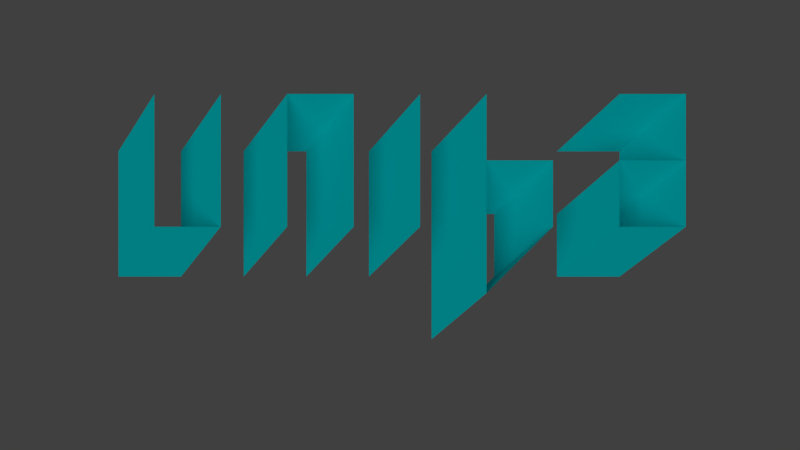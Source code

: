 # Source: unibalogo.blend  (saved by Blender 2.62.0; exported with 4.5.12 LTS)
import bpy
from mathutils import Matrix  # noqa: F401  (used for matrix-valued properties, if any)

bpy.ops.wm.read_factory_settings(use_empty=True)
scene = bpy.context.scene
scene.name = 'Scene'

# ---- collections
col_collection_1 = bpy.data.collections.new('Collection 1'); scene.collection.children.link(col_collection_1)

# ---- materials (node trees are filled in below, after node groups)
mat_material = bpy.data.materials.new('Material')
mat_material.alpha_threshold = 0.0
mat_material.use_transparent_shadow = False
mat_material.diffuse_color = (0.0, 0.7551, 0.8, 1.0)
mat_material.roughness = 0.5
mat_material.line_color = (0.0, 0.0, 0.0, 1.0)

# ---- material node trees

# ---- world
world_world = bpy.data.worlds.new('World'); scene.world = world_world
world_world.color = (0.05088, 0.05088, 0.05088)
world_world.use_sun_shadow = False
world_world.sun_shadow_jitter_overblur = 0.0
world_world.cycles.sampling_method = 'MANUAL'
world_world.cycles.sample_map_resolution = 256

# ---- cameras
cam_camera = bpy.data.cameras.new('Camera')
cam_camera.clip_end = 100.0
cam_camera.lens = 35.0
cam_camera.sensor_width = 32.0
cam_camera.sensor_height = 18.0
cam_camera.dof.focus_distance = 0.0
cam_camera.dof.aperture_fstop = 128.0

# ---- lights
light_sun = bpy.data.lights.new('Sun', 'SUN')
light_sun.transmission_factor = 0.0
light_sun.angle = 1.571
light_sun.energy = 1.0
light_sun.shadow_buffer_clip_start = 0.5
light_sun.shadow_soft_size = 1.0
light_sun.shadow_cascade_max_distance = 1000.0
light_sun.cycles.use_multiple_importance_sampling = False

# ---- meshes
me_plane_008 = bpy.data.meshes.new('Plane.008')
me_plane_008.from_pydata([(1.0, 1.0, -1.0), (1.8, 0.2, -0.2), (2.8, 0.2, 0.8), (2.0, 1.0, 3.139e-07), (1.0, 1.0, -3.0), (1.8, 0.2, -2.2), (1.8, 0.2, -1.2), (1.0, 1.0, -2.0), (1.51e-07, 1.0, -3.0), (0.8, 0.2, -2.2), (0.8, 0.2, -1.2), (5.086e-07, 1.0, -2.0), (-1.0, 1.0, -3.0), (-0.2, 0.2, -2.2), (-0.2, 0.2, -1.2), (-1.0, 1.0, -2.0), (3.197e-29, 1.0, -1.0), (0.8, 0.2, -0.2), (0.8, 0.2, 0.8), (3.576e-07, 1.0, 7.55e-08), (-1.0, 1.0, 2.0), (-0.2, 0.2, 2.8), (-0.2, 0.2, 3.8), (-1.0, 1.0, 3.0), (1.0, 1.0, 4.0), (1.8, 0.2, 4.8), (1.8, 0.2, 5.8), (1.0, 1.0, 5.0), (1.0, 1.0, -2.0), (1.8, 0.2, -1.2), (0.8, 0.2, -1.2), (5.086e-07, 1.0, -2.0), (1.0, 1.0, -3.0), (1.8, 0.2, -2.2), (-0.2, 0.2, -2.2), (-1.0, 1.0, -3.0), (1.0, 1.0, -1.0), (1.8, 0.2, -0.2), (0.8, 0.2, -0.2), (4.331e-07, 1.0, -1.0), (2.0, 1.0, 7.55e-08), (2.8, 0.2, 0.8), (-0.2, 0.2, 0.8), (-1.0, 1.0, 0.0), (1.0, 1.0, 1.0), (1.8, 0.2, 1.8), (-0.2, 0.2, 1.8), (-1.0, 1.0, 1.0), (1.0, 1.0, 2.0), (1.8, 0.2, 2.8), (-0.2, 0.2, 2.8), (-1.0, 1.0, 2.0), (1.0, 1.0, 3.0), (1.8, 0.2, 3.8), (-0.2, 0.2, 3.8), (-1.0, 1.0, 3.0), (1.0, 1.0, 4.0), (1.8, 0.2, 4.8), (-0.2, 0.2, 4.8), (-1.0, 1.0, 4.0), (1.0, 1.0, 5.0), (1.8, 0.2, 5.8), (-0.2, 0.2, 5.8), (-1.0, 1.0, 5.0)], [], [(0, 3, 2, 1), (4, 7, 6, 5), (8, 11, 10, 9), (12, 15, 14, 13), (16, 19, 18, 17), (20, 23, 22, 21), (24, 27, 26, 25), (28, 31, 30, 29), (32, 35, 34, 33), (36, 39, 38, 37), (40, 43, 42, 41), (44, 47, 46, 45), (48, 51, 50, 49), (52, 55, 54, 53), (56, 59, 58, 57), (60, 63, 62, 61)])
me_plane_008.materials.append(mat_material)
me_plane_008.use_remesh_preserve_volume = False
me_plane_008.use_remesh_preserve_attributes = False
me_plane_008.use_mirror_vertex_groups = False
me_plane_008.update()

# ---- curves / text
cu_beziercurve_000 = bpy.data.curves.new('BezierCurve.000', 'CURVE')
cu_beziercurve_000.dimensions = '3D'
_sp = cu_beziercurve_000.splines.new('BEZIER'); _sp.bezier_points.add(20)
_sp.bezier_points.foreach_set('co', [-4.0, 1.0, 0.0, -4.0, -1.0, 0.0, -3.0, -1.0, 0.0, -3.0, 1.0, 0.0, -2.0, -1.0, 0.0, -2.0, 1.0, 0.0, -1.0, 1.0, 0.0, -1.0, -1.0, 0.0, 0.0, 1.0, 0.0, 0.0, -1.0, 0.0, 1.0, 1.0, 0.0, 1.0, -2.0, 0.0, 2.0, -1.0, 0.0, 2.0, 0.0, 0.0, 1.0, 0.0, 0.0, 3.0, 1.0, 0.0, 4.0, 1.0, 0.0, 4.0, -1.0, 0.0, 3.0, -1.0, 0.0, 3.0, 0.0, 0.0, 4.0, 0.0, 0.0])
_sp.bezier_points.foreach_set('handle_left', [-4.0, 1.667, 0.0, -4.0, -0.3333, 0.0, -3.333, -1.0, 0.0, -3.0, 0.3333, 0.0, -2.333, -0.3333, 0.0, -2.0, 0.3333, 0.0, -1.333, 1.0, 0.0, -1.0, -0.3333, 0.0, -0.3333, 0.3333, 0.0, 0.0, -0.3333, 0.0, 0.6667, 0.3333, 0.0, 1.0, -1.0, 0.0, 1.667, -1.333, 0.0, 2.0, -0.3333, 0.0, 1.333, 0.0, 0.0, 2.333, 0.6667, 0.0, 3.667, 1.0, 0.0, 4.0, -0.3333, 0.0, 3.333, -1.0, 0.0, 3.0, -0.3333, 0.0, 3.667, 0.0, 0.0])
_sp.bezier_points.foreach_set('handle_right', [-4.0, 0.3333, 0.0, -3.667, -1.0, 0.0, -3.0, -0.3333, 0.0, -2.667, 0.3333, 0.0, -2.0, -0.3333, 0.0, -1.667, 1.0, 0.0, -1.0, 0.3333, 0.0, -0.6667, -0.3333, 0.0, 0.0, 0.3333, 0.0, 0.3333, -0.3333, 0.0, 1.0, 1.192e-07, 0.0, 1.333, -1.667, 0.0, 2.0, -0.6667, 0.0, 1.667, 0.0, 0.0, 1.667, 0.3333, 0.0, 3.333, 1.0, 0.0, 4.0, 0.3333, 0.0, 3.667, -1.0, 0.0, 3.0, -0.6667, 0.0, 3.333, 0.0, 0.0, 4.333, 0.0, 0.0])
for _p, _l, _r in zip(_sp.bezier_points, ['VECTOR', 'VECTOR', 'VECTOR', 'VECTOR', 'VECTOR', 'VECTOR', 'VECTOR', 'VECTOR', 'VECTOR', 'VECTOR', 'VECTOR', 'VECTOR', 'VECTOR', 'VECTOR', 'VECTOR', 'VECTOR', 'VECTOR', 'VECTOR', 'VECTOR', 'VECTOR', 'VECTOR'], ['VECTOR', 'VECTOR', 'VECTOR', 'VECTOR', 'VECTOR', 'VECTOR', 'VECTOR', 'VECTOR', 'VECTOR', 'VECTOR', 'VECTOR', 'VECTOR', 'VECTOR', 'VECTOR', 'VECTOR', 'VECTOR', 'VECTOR', 'VECTOR', 'VECTOR', 'VECTOR', 'VECTOR']): _p.handle_left_type = _l; _p.handle_right_type = _r
_sp.order_u = 0
_sp.order_v = 0
cu_beziercurve_000.use_path = True
cu_beziercurve_000.use_path_clamp = True
cu_beziercurve_000.bevel_resolution = 0
cu_beziercurve_000.fill_mode = 'HALF'
cu_beziercurve_002 = bpy.data.curves.new('BezierCurve.002', 'CURVE')
cu_beziercurve_002.dimensions = '3D'
cu_beziercurve_002.use_path = True
cu_beziercurve_002.use_path_clamp = True
cu_beziercurve_002.bevel_resolution = 0
cu_beziercurve_002.fill_mode = 'HALF'

# ---- objects
ob_sun = bpy.data.objects.new('Sun', light_sun)
ob_camera = bpy.data.objects.new('Camera', cam_camera)
ob_beziercurve_001 = bpy.data.objects.new('BezierCurve.001', cu_beziercurve_000)
ob_plane_005 = bpy.data.objects.new('Plane.005', me_plane_008)
ob_beziercurve = bpy.data.objects.new('BezierCurve', cu_beziercurve_002)

# ---- transforms, parenting, visibility, modifiers, constraints
ob_sun.location = (-100.9, -0.03277, 206.9)
ob_sun.lineart.crease_threshold = 0.0
ob_camera.location = (-0.3039, -0.9742, 13.17)
ob_camera.lineart.crease_threshold = 0.0
ob_beziercurve_001.location = (0.0, 0.0, 0.0)
ob_beziercurve_001.lineart.crease_threshold = 0.0
ob_plane_005.location = (1.0, 0.0, -1.0)
ob_plane_005.rotation_euler = (1.571, -0.0, -1.571)
ob_plane_005.lineart.crease_threshold = 0.0
ob_beziercurve.location = (0.0, 0.0, 0.0)
ob_beziercurve.lineart.crease_threshold = 0.0

# ---- collection membership
col_collection_1.objects.link(ob_sun)
col_collection_1.objects.link(ob_camera)
col_collection_1.objects.link(ob_beziercurve_001)
col_collection_1.objects.link(ob_plane_005)
col_collection_1.objects.link(ob_beziercurve)

# ---- scene / render settings (as saved in the file)
scene.camera = ob_camera
scene.frame_start = 1; scene.frame_end = 250; scene.frame_set(117)
scene.render.engine = 'BLENDER_EEVEE_NEXT'
scene.render.image_settings.color_mode = 'RGB'
scene.render.image_settings.compression = 90
scene.render.resolution_percentage = 50
scene.render.dither_intensity = 0.0
scene.render.bake_margin = 2
scene.render.bake_bias = 0.0
scene.cycles.use_denoising = False
scene.cycles.samples = 10
scene.cycles.sampling_pattern = 'TABULATED_SOBOL'
scene.cycles.light_sampling_threshold = 0.0
scene.cycles.use_adaptive_sampling = False
scene.cycles.use_light_tree = False
scene.cycles.blur_glossy = 0.0
scene.cycles.volume_bounces = 1
scene.cycles.pixel_filter_type = 'GAUSSIAN'
scene.cycles.sample_clamp_indirect = 0.0
scene.view_settings.view_transform = 'Standard'
bpy.context.view_layer.update()
